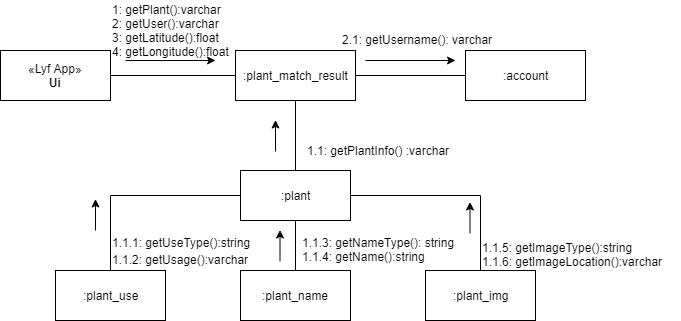

The diagram above was exported from draw.io. Its source (the exported page's mxGraphModel, read from the mxfile embedded in the PNG):
<mxGraphModel dx="840" dy="435" grid="1" gridSize="10" guides="1" tooltips="1" connect="1" arrows="1" fold="1" page="1" pageScale="1" pageWidth="850" pageHeight="1100" math="0" shadow="0">
  <root>
    <mxCell id="0" />
    <mxCell id="1" parent="0" />
    <mxCell id="UmOAPVTS2xnP8RUQ7x4y-3" style="edgeStyle=orthogonalEdgeStyle;rounded=0;orthogonalLoop=1;jettySize=auto;html=1;exitX=1;exitY=0.5;exitDx=0;exitDy=0;entryX=0;entryY=0.5;entryDx=0;entryDy=0;endArrow=none;endFill=0;" edge="1" parent="1" source="UmOAPVTS2xnP8RUQ7x4y-1" target="UmOAPVTS2xnP8RUQ7x4y-2">
      <mxGeometry relative="1" as="geometry" />
    </mxCell>
    <mxCell id="UmOAPVTS2xnP8RUQ7x4y-1" value="«Lyf App»&lt;br&gt;&lt;b&gt;Ui&lt;/b&gt;" style="html=1;" vertex="1" parent="1">
      <mxGeometry x="95" y="200" width="110" height="50" as="geometry" />
    </mxCell>
    <mxCell id="UmOAPVTS2xnP8RUQ7x4y-15" style="edgeStyle=orthogonalEdgeStyle;rounded=0;orthogonalLoop=1;jettySize=auto;html=1;exitX=0.5;exitY=1;exitDx=0;exitDy=0;endArrow=none;endFill=0;" edge="1" parent="1" source="UmOAPVTS2xnP8RUQ7x4y-2" target="UmOAPVTS2xnP8RUQ7x4y-5">
      <mxGeometry relative="1" as="geometry" />
    </mxCell>
    <mxCell id="UmOAPVTS2xnP8RUQ7x4y-20" style="edgeStyle=orthogonalEdgeStyle;rounded=0;orthogonalLoop=1;jettySize=auto;html=1;exitX=1;exitY=0.5;exitDx=0;exitDy=0;entryX=0;entryY=0.5;entryDx=0;entryDy=0;endArrow=none;endFill=0;" edge="1" parent="1" source="UmOAPVTS2xnP8RUQ7x4y-2" target="UmOAPVTS2xnP8RUQ7x4y-11">
      <mxGeometry relative="1" as="geometry" />
    </mxCell>
    <mxCell id="UmOAPVTS2xnP8RUQ7x4y-2" value=":plant_match_result" style="html=1;" vertex="1" parent="1">
      <mxGeometry x="330" y="200" width="120" height="50" as="geometry" />
    </mxCell>
    <mxCell id="UmOAPVTS2xnP8RUQ7x4y-4" value="1: getPlant():varchar&lt;br&gt;2: getUser():varchar&lt;br&gt;3: getLatitude():float&lt;br&gt;4: getLongitude():float&lt;br&gt;" style="text;html=1;resizable=0;points=[];autosize=1;align=left;verticalAlign=top;spacingTop=-4;" vertex="1" parent="1">
      <mxGeometry x="205" y="150" width="130" height="60" as="geometry" />
    </mxCell>
    <mxCell id="UmOAPVTS2xnP8RUQ7x4y-5" value=":plant" style="html=1;" vertex="1" parent="1">
      <mxGeometry x="335" y="320" width="110" height="50" as="geometry" />
    </mxCell>
    <mxCell id="UmOAPVTS2xnP8RUQ7x4y-18" style="edgeStyle=orthogonalEdgeStyle;rounded=0;orthogonalLoop=1;jettySize=auto;html=1;exitX=0.5;exitY=0;exitDx=0;exitDy=0;entryX=0.5;entryY=1;entryDx=0;entryDy=0;endArrow=none;endFill=0;" edge="1" parent="1" source="UmOAPVTS2xnP8RUQ7x4y-6" target="UmOAPVTS2xnP8RUQ7x4y-5">
      <mxGeometry relative="1" as="geometry" />
    </mxCell>
    <mxCell id="UmOAPVTS2xnP8RUQ7x4y-6" value=":plant_name" style="html=1;" vertex="1" parent="1">
      <mxGeometry x="335" y="420" width="110" height="50" as="geometry" />
    </mxCell>
    <mxCell id="UmOAPVTS2xnP8RUQ7x4y-17" style="edgeStyle=orthogonalEdgeStyle;rounded=0;orthogonalLoop=1;jettySize=auto;html=1;exitX=0.5;exitY=0;exitDx=0;exitDy=0;entryX=0;entryY=0.5;entryDx=0;entryDy=0;endArrow=none;endFill=0;" edge="1" parent="1" source="UmOAPVTS2xnP8RUQ7x4y-7" target="UmOAPVTS2xnP8RUQ7x4y-5">
      <mxGeometry relative="1" as="geometry" />
    </mxCell>
    <mxCell id="UmOAPVTS2xnP8RUQ7x4y-7" value=":plant_use&lt;br&gt;" style="html=1;" vertex="1" parent="1">
      <mxGeometry x="150" y="420" width="110" height="50" as="geometry" />
    </mxCell>
    <mxCell id="UmOAPVTS2xnP8RUQ7x4y-19" style="edgeStyle=orthogonalEdgeStyle;rounded=0;orthogonalLoop=1;jettySize=auto;html=1;exitX=0.5;exitY=0;exitDx=0;exitDy=0;entryX=1;entryY=0.5;entryDx=0;entryDy=0;endArrow=none;endFill=0;" edge="1" parent="1" source="UmOAPVTS2xnP8RUQ7x4y-8" target="UmOAPVTS2xnP8RUQ7x4y-5">
      <mxGeometry relative="1" as="geometry" />
    </mxCell>
    <mxCell id="UmOAPVTS2xnP8RUQ7x4y-8" value=":plant_img&lt;br&gt;" style="html=1;" vertex="1" parent="1">
      <mxGeometry x="520" y="420" width="110" height="50" as="geometry" />
    </mxCell>
    <mxCell id="UmOAPVTS2xnP8RUQ7x4y-11" value=":account" style="html=1;" vertex="1" parent="1">
      <mxGeometry x="560" y="200" width="120" height="50" as="geometry" />
    </mxCell>
    <mxCell id="UmOAPVTS2xnP8RUQ7x4y-21" value="2.1: getUsername(): varchar&amp;nbsp;" style="text;html=1;resizable=0;points=[];autosize=1;align=left;verticalAlign=top;spacingTop=-4;" vertex="1" parent="1">
      <mxGeometry x="435" y="180" width="170" height="20" as="geometry" />
    </mxCell>
    <mxCell id="UmOAPVTS2xnP8RUQ7x4y-22" value="1.1: getPlantInfo() :varchar" style="text;html=1;resizable=0;points=[];autosize=1;align=left;verticalAlign=top;spacingTop=-4;" vertex="1" parent="1">
      <mxGeometry x="400" y="291" width="160" height="20" as="geometry" />
    </mxCell>
    <mxCell id="UmOAPVTS2xnP8RUQ7x4y-23" value="1.1.1: getUseType():string" style="text;html=1;resizable=0;points=[];autosize=1;align=left;verticalAlign=top;spacingTop=-4;" vertex="1" parent="1">
      <mxGeometry x="205" y="383" width="150" height="20" as="geometry" />
    </mxCell>
    <mxCell id="UmOAPVTS2xnP8RUQ7x4y-24" value="1.1.2: getUsage():varchar" style="text;html=1;resizable=0;points=[];autosize=1;align=left;verticalAlign=top;spacingTop=-4;" vertex="1" parent="1">
      <mxGeometry x="205" y="400" width="150" height="20" as="geometry" />
    </mxCell>
    <mxCell id="UmOAPVTS2xnP8RUQ7x4y-25" value="1.1.3: getNameType(): string&lt;br&gt;1.1.4: getName():string&lt;br&gt;" style="text;html=1;resizable=0;points=[];autosize=1;align=left;verticalAlign=top;spacingTop=-4;" vertex="1" parent="1">
      <mxGeometry x="395" y="383" width="170" height="30" as="geometry" />
    </mxCell>
    <mxCell id="UmOAPVTS2xnP8RUQ7x4y-27" value="1.1.5: getImageType():string&lt;br&gt;1.1.6: getImageLocation():varchar&lt;br&gt;" style="text;html=1;resizable=0;points=[];autosize=1;align=left;verticalAlign=top;spacingTop=-4;" vertex="1" parent="1">
      <mxGeometry x="575" y="388" width="200" height="30" as="geometry" />
    </mxCell>
    <mxCell id="UmOAPVTS2xnP8RUQ7x4y-28" value="" style="endArrow=classic;html=1;" edge="1" parent="1">
      <mxGeometry width="50" height="50" relative="1" as="geometry">
        <mxPoint x="220" y="210" as="sourcePoint" />
        <mxPoint x="310" y="210" as="targetPoint" />
      </mxGeometry>
    </mxCell>
    <mxCell id="UmOAPVTS2xnP8RUQ7x4y-29" value="" style="endArrow=classic;html=1;" edge="1" parent="1">
      <mxGeometry width="50" height="50" relative="1" as="geometry">
        <mxPoint x="460" y="210" as="sourcePoint" />
        <mxPoint x="550" y="210" as="targetPoint" />
      </mxGeometry>
    </mxCell>
    <mxCell id="UmOAPVTS2xnP8RUQ7x4y-31" value="" style="endArrow=classic;html=1;" edge="1" parent="1">
      <mxGeometry width="50" height="50" relative="1" as="geometry">
        <mxPoint x="190" y="380" as="sourcePoint" />
        <mxPoint x="190" y="348.5" as="targetPoint" />
      </mxGeometry>
    </mxCell>
    <mxCell id="UmOAPVTS2xnP8RUQ7x4y-32" value="" style="endArrow=classic;html=1;" edge="1" parent="1">
      <mxGeometry width="50" height="50" relative="1" as="geometry">
        <mxPoint x="374.5" y="411" as="sourcePoint" />
        <mxPoint x="374.5" y="379.5" as="targetPoint" />
      </mxGeometry>
    </mxCell>
    <mxCell id="UmOAPVTS2xnP8RUQ7x4y-33" value="" style="endArrow=classic;html=1;" edge="1" parent="1">
      <mxGeometry width="50" height="50" relative="1" as="geometry">
        <mxPoint x="564.5" y="383" as="sourcePoint" />
        <mxPoint x="564.5" y="351.5" as="targetPoint" />
      </mxGeometry>
    </mxCell>
    <mxCell id="UmOAPVTS2xnP8RUQ7x4y-34" value="" style="endArrow=classic;html=1;" edge="1" parent="1">
      <mxGeometry width="50" height="50" relative="1" as="geometry">
        <mxPoint x="370" y="301" as="sourcePoint" />
        <mxPoint x="370" y="269.5" as="targetPoint" />
      </mxGeometry>
    </mxCell>
  </root>
</mxGraphModel>